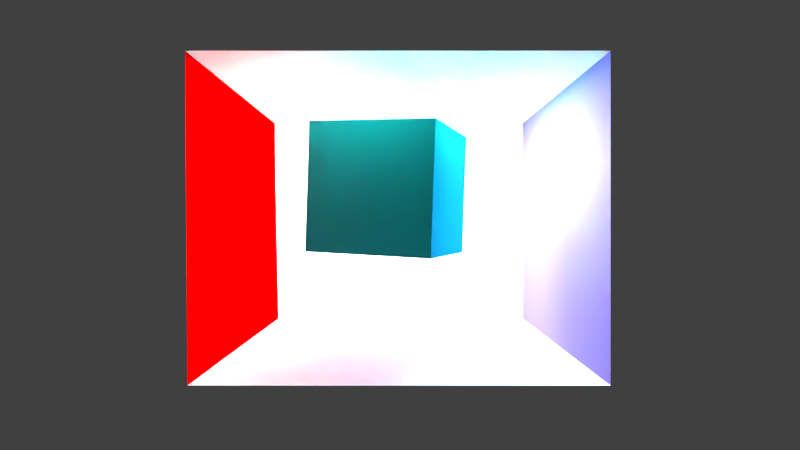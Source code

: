 # Source: CornellBoxMirrors.blend  (saved by Blender 2.76.0; exported with 4.5.12 LTS)
import bpy
from mathutils import Matrix  # noqa: F401  (used for matrix-valued properties, if any)

bpy.ops.wm.read_factory_settings(use_empty=True)
scene = bpy.context.scene
scene.name = 'Scene'

# ---- collections
col_collection_1 = bpy.data.collections.new('Collection 1'); scene.collection.children.link(col_collection_1)

# ---- materials (node trees are filled in below, after node groups)
mat_leftsphere = bpy.data.materials.new('leftSphere')
mat_leftsphere.alpha_threshold = 0.0
mat_leftsphere.use_transparent_shadow = False
mat_leftsphere.diffuse_color = (0.01, 0.5, 0.5, 1.0)
mat_leftsphere.specular_color = (0.95, 0.95, 0.95)
mat_leftsphere.roughness = 0.5
mat_leftsphere.line_color = (0.0, 0.0, 0.0, 1.0)
mat_leftwall_001 = bpy.data.materials.new('leftWall.001')
mat_leftwall_001.alpha_threshold = 0.0
mat_leftwall_001.use_transparent_shadow = False
mat_leftwall_001.diffuse_color = (1.0, 0.0, 0.0, 1.0)
mat_leftwall_001.specular_color = (0.0, 0.0, 0.0)
mat_leftwall_001.roughness = 0.5
mat_leftwall_001.specular_intensity = 1.0
mat_leftwall_001.line_color = (0.0, 0.0, 0.0, 1.0)
mat_rightwall_001 = bpy.data.materials.new('rightWall.001')
mat_rightwall_001.alpha_threshold = 0.0
mat_rightwall_001.use_transparent_shadow = False
mat_rightwall_001.diffuse_color = (0.161, 0.133, 0.427, 1.0)
mat_rightwall_001.specular_color = (0.0, 0.0, 0.0)
mat_rightwall_001.roughness = 0.5
mat_rightwall_001.specular_intensity = 1.0
mat_rightwall_001.line_color = (0.0, 0.0, 0.0, 1.0)
mat_ceiling_001 = bpy.data.materials.new('ceiling.001')
mat_ceiling_001.alpha_threshold = 0.0
mat_ceiling_001.use_transparent_shadow = False
mat_ceiling_001.diffuse_color = (0.725, 0.71, 0.68, 1.0)
mat_ceiling_001.specular_color = (0.0, 0.0, 0.0)
mat_ceiling_001.roughness = 0.5
mat_ceiling_001.specular_intensity = 1.0
mat_ceiling_001.line_color = (0.0, 0.0, 0.0, 1.0)
mat_backwall_001 = bpy.data.materials.new('backWall.001')
mat_backwall_001.alpha_threshold = 0.0
mat_backwall_001.use_transparent_shadow = False
mat_backwall_001.diffuse_color = (1.0, 1.0, 1.0, 1.0)
mat_backwall_001.specular_color = (0.0, 0.0, 0.0)
mat_backwall_001.roughness = 0.5
mat_backwall_001.specular_intensity = 1.0
mat_backwall_001.line_color = (0.0, 0.0, 0.0, 1.0)
mat_floor_001 = bpy.data.materials.new('floor.001')
mat_floor_001.alpha_threshold = 0.0
mat_floor_001.use_transparent_shadow = False
mat_floor_001.specular_color = (0.0, 0.0, 0.0)
mat_floor_001.roughness = 0.5
mat_floor_001.specular_intensity = 1.0
mat_floor_001.line_color = (0.0, 0.0, 0.0, 1.0)

# ---- material node trees

# ---- world
world_world = bpy.data.worlds.new('World'); scene.world = world_world
world_world.color = (0.05088, 0.05088, 0.05088)
world_world.use_sun_shadow = False
world_world.sun_shadow_jitter_overblur = 0.0
world_world.cycles.sampling_method = 'MANUAL'
world_world.cycles.sample_map_resolution = 256

# ---- cameras
cam_camera = bpy.data.cameras.new('Camera')
cam_camera.clip_end = 100.0
cam_camera.lens = 23.96
cam_camera.sensor_width = 32.0
cam_camera.sensor_height = 18.0
cam_camera.ortho_scale = 7.314
cam_camera.dof.focus_distance = 0.0
cam_camera.dof.aperture_fstop = 128.0

# ---- lights
light_area = bpy.data.lights.new('Area', 'AREA')
light_area.transmission_factor = 0.0
light_area.energy = 392.7
light_area.shadow_buffer_clip_start = 0.5
light_area.shadow_soft_size = 0.75
light_area.shadow_maximum_resolution = 0.006
light_area.use_absolute_resolution = True
light_area.size = 0.75
light_area.size_y = 0.1
light_area.cycles.use_multiple_importance_sampling = False

# ---- meshes
me_cube = bpy.data.meshes.new('Cube')
me_cube.from_pydata([(-1.0, -1.0, -1.0), (-1.0, -1.0, 1.0), (-1.0, 1.0, -1.0), (-1.0, 1.0, 1.0), (1.0, -1.0, -1.0), (1.0, -1.0, 1.0), (1.0, 1.0, -1.0), (1.0, 1.0, 1.0), (-1.0, -1.0, -1.0), (-1.0, -1.0, -1.0), (-1.0, -1.0, 1.0), (-1.0, -1.0, 1.0), (-1.0, 1.0, 1.0), (-1.0, 1.0, 1.0), (-1.0, 1.0, -1.0), (-1.0, 1.0, -1.0), (1.0, 1.0, 1.0), (1.0, 1.0, 1.0), (1.0, 1.0, -1.0), (1.0, 1.0, -1.0), (1.0, -1.0, 1.0), (1.0, -1.0, 1.0), (1.0, -1.0, -1.0), (1.0, -1.0, -1.0)], [], [(10, 12, 14, 8), (13, 16, 18, 15), (17, 20, 22, 19), (21, 11, 9, 23), (0, 2, 6, 4), (5, 7, 3, 1)])
me_cube.materials.append(mat_leftsphere)
me_cube.use_remesh_preserve_volume = False
me_cube.use_remesh_preserve_attributes = False
me_cube.use_mirror_vertex_groups = False
me_cube.update()
me_leftwall_001 = bpy.data.meshes.new('leftWall.001')
me_leftwall_001.from_pydata([(-1.02, 1.59, -1.04), (-1.02, 1.59, 0.99), (-1.01, 0.0, 0.99), (-0.99, 0.0, -1.04)], [], [(0, 1, 2), (3, 0, 2)])
me_leftwall_001.polygons.foreach_set('use_smooth', [True] * 2)
_k = set([(0, 1), (0, 3), (1, 2), (2, 3)])
me_leftwall_001.attributes.new('sharp_edge', 'BOOLEAN', 'EDGE').data.foreach_set('value', [ (min(e.vertices), max(e.vertices)) in _k for e in me_leftwall_001.edges])
_uv = me_leftwall_001.uv_layers.new(name='UVMap')
_uv.uv.foreach_set('vector', [0.0, 1.0, 0.0, 1.0, 0.0, 1.0, 0.0, 1.0, 0.0, 1.0, 0.0, 1.0])
me_leftwall_001.materials.append(mat_leftwall_001)
me_leftwall_001.use_remesh_preserve_volume = False
me_leftwall_001.use_remesh_preserve_attributes = False
me_leftwall_001.use_mirror_vertex_groups = False
me_leftwall_001.update()
me_rightwall_001 = bpy.data.meshes.new('rightWall.001')
me_rightwall_001.from_pydata([(1.0, 1.59, 0.99), (1.0, 1.59, -1.04), (1.0, 0.0, -1.04), (1.0, 0.0, 0.99)], [], [(0, 1, 2), (3, 0, 2)])
me_rightwall_001.polygons.foreach_set('use_smooth', [True] * 2)
_k = set([(0, 1), (0, 3), (1, 2), (2, 3)])
me_rightwall_001.attributes.new('sharp_edge', 'BOOLEAN', 'EDGE').data.foreach_set('value', [ (min(e.vertices), max(e.vertices)) in _k for e in me_rightwall_001.edges])
_uv = me_rightwall_001.uv_layers.new(name='UVMap')
_uv.uv.foreach_set('vector', [0.0, 1.0, 0.0, 1.0, 0.0, 1.0, 0.0, 1.0, 0.0, 1.0, 0.0, 1.0])
me_rightwall_001.materials.append(mat_rightwall_001)
me_rightwall_001.use_remesh_preserve_volume = False
me_rightwall_001.use_remesh_preserve_attributes = False
me_rightwall_001.use_mirror_vertex_groups = False
me_rightwall_001.update()
me_ceiling_001 = bpy.data.meshes.new('ceiling.001')
me_ceiling_001.from_pydata([(1.0, 1.59, -1.04), (1.0, 1.59, 0.99), (-1.02, 1.59, 0.99), (-1.02, 1.59, -1.04)], [], [(0, 1, 2), (3, 0, 2)])
me_ceiling_001.polygons.foreach_set('use_smooth', [True] * 2)
_k = set([(0, 1), (0, 3), (1, 2), (2, 3)])
me_ceiling_001.attributes.new('sharp_edge', 'BOOLEAN', 'EDGE').data.foreach_set('value', [ (min(e.vertices), max(e.vertices)) in _k for e in me_ceiling_001.edges])
_uv = me_ceiling_001.uv_layers.new(name='UVMap')
_uv.uv.foreach_set('vector', [0.0, 1.0, 0.0, 1.0, 0.0, 1.0, 0.0, 1.0, 0.0, 1.0, 0.0, 1.0])
me_ceiling_001.materials.append(mat_ceiling_001)
me_ceiling_001.use_remesh_preserve_volume = False
me_ceiling_001.use_remesh_preserve_attributes = False
me_ceiling_001.use_mirror_vertex_groups = False
me_ceiling_001.update()
me_backwall_001 = bpy.data.meshes.new('backWall.001')
me_backwall_001.from_pydata([(1.0, 1.59, -1.04), (-1.02, 1.59, -1.04), (-0.99, 0.0, -1.04), (1.0, 0.0, -1.04)], [], [(0, 1, 2), (3, 0, 2)])
me_backwall_001.polygons.foreach_set('use_smooth', [True] * 2)
_k = set([(0, 1), (0, 3), (1, 2), (2, 3)])
me_backwall_001.attributes.new('sharp_edge', 'BOOLEAN', 'EDGE').data.foreach_set('value', [ (min(e.vertices), max(e.vertices)) in _k for e in me_backwall_001.edges])
_uv = me_backwall_001.uv_layers.new(name='UVMap')
_uv.uv.foreach_set('vector', [0.0, 1.0, 0.0, 1.0, 0.0, 1.0, 0.0, 1.0, 0.0, 1.0, 0.0, 1.0])
me_backwall_001.materials.append(mat_backwall_001)
me_backwall_001.use_remesh_preserve_volume = False
me_backwall_001.use_remesh_preserve_attributes = False
me_backwall_001.use_mirror_vertex_groups = False
me_backwall_001.update()
me_floor_001 = bpy.data.meshes.new('floor.001')
me_floor_001.from_pydata([(1.0, 0.0, -1.04), (-0.99, 0.0, -1.04), (-1.01, 0.0, 0.99), (1.0, 0.0, 0.99)], [], [(0, 1, 2), (3, 0, 2)])
me_floor_001.polygons.foreach_set('use_smooth', [True] * 2)
_k = set([(0, 1), (0, 3), (1, 2), (2, 3)])
me_floor_001.attributes.new('sharp_edge', 'BOOLEAN', 'EDGE').data.foreach_set('value', [ (min(e.vertices), max(e.vertices)) in _k for e in me_floor_001.edges])
_uv = me_floor_001.uv_layers.new(name='UVMap')
_uv.uv.foreach_set('vector', [0.0, 1.0, 0.0, 1.0, 0.0, 1.0, 0.0, 1.0, 0.0, 1.0, 0.0, 1.0])
me_floor_001.materials.append(mat_floor_001)
me_floor_001.use_remesh_preserve_volume = False
me_floor_001.use_remesh_preserve_attributes = False
me_floor_001.use_mirror_vertex_groups = False
me_floor_001.update()

# ---- objects
ob_cube = bpy.data.objects.new('Cube', me_cube)
ob_area = bpy.data.objects.new('Area', light_area)
ob_leftwall_001 = bpy.data.objects.new('leftWall.001', me_leftwall_001)
ob_rightwall_001 = bpy.data.objects.new('rightWall.001', me_rightwall_001)
ob_ceiling_001 = bpy.data.objects.new('ceiling.001', me_ceiling_001)
ob_backwall_001 = bpy.data.objects.new('backWall.001', me_backwall_001)
ob_floor_001 = bpy.data.objects.new('floor.001', me_floor_001)
ob_camera = bpy.data.objects.new('Camera', cam_camera)

# ---- transforms, parenting, visibility, modifiers, constraints
ob_cube.location = (-0.05741, -0.1047, 0.9752)
ob_cube.rotation_euler = (0.002169, 0.03702, -0.329)
ob_cube.scale = (0.3814, 0.3814, 0.3814)
ob_cube.lineart.crease_threshold = 0.0
ob_area.location = (0.0, 0.0, 1.58)
ob_area.lineart.crease_threshold = 0.0
ob_leftwall_001.location = (0.0, 0.0, 0.0)
ob_leftwall_001.rotation_euler = (1.571, -0.0, 0.0)
ob_leftwall_001.lineart.crease_threshold = 0.0
ob_rightwall_001.location = (0.0, 0.0, 0.0)
ob_rightwall_001.rotation_euler = (1.571, -0.0, 0.0)
ob_rightwall_001.lineart.crease_threshold = 0.0
ob_ceiling_001.location = (0.0, 0.0, 0.0)
ob_ceiling_001.rotation_euler = (1.571, -0.0, 0.0)
ob_ceiling_001.lineart.crease_threshold = 0.0
ob_backwall_001.location = (0.0, 0.0, 0.0)
ob_backwall_001.rotation_euler = (1.571, -0.0, 0.0)
ob_backwall_001.lineart.crease_threshold = 0.0
ob_floor_001.location = (0.0, 0.0, 0.0)
ob_floor_001.rotation_euler = (1.571, -0.0, 0.0)
ob_floor_001.lineart.crease_threshold = 0.0
ob_camera.location = (0.0, -3.834, 0.7617)
ob_camera.rotation_euler = (1.571, 0.0, 0.0)
ob_camera.scale = (1.0, 1.0, 1.0)
ob_camera.lock_rotations_4d = False
ob_camera.empty_display_type = 'ARROWS'
ob_camera.color = (0.0, 0.0, 0.0, 0.0)
ob_camera.hide_select = True
ob_camera.display_type = 'WIRE'
ob_camera.lineart.crease_threshold = 0.0

# ---- collection membership
col_collection_1.objects.link(ob_cube)
col_collection_1.objects.link(ob_area)
col_collection_1.objects.link(ob_leftwall_001)
col_collection_1.objects.link(ob_rightwall_001)
col_collection_1.objects.link(ob_ceiling_001)
col_collection_1.objects.link(ob_backwall_001)
col_collection_1.objects.link(ob_floor_001)
col_collection_1.objects.link(ob_camera)

# ---- scene / render settings (as saved in the file)
scene.camera = ob_camera
scene.frame_start = 1; scene.frame_end = 250; scene.frame_set(1)
scene.render.engine = 'BLENDER_EEVEE_NEXT'
scene.render.image_settings.compression = 90
scene.render.resolution_percentage = 50
scene.render.dither_intensity = 0.0
scene.cycles.use_denoising = False
scene.cycles.samples = 10
scene.cycles.sampling_pattern = 'TABULATED_SOBOL'
scene.cycles.light_sampling_threshold = 0.0
scene.cycles.use_adaptive_sampling = False
scene.cycles.use_light_tree = False
scene.cycles.blur_glossy = 0.0
scene.cycles.volume_bounces = 1
scene.cycles.pixel_filter_type = 'GAUSSIAN'
scene.cycles.sample_clamp_indirect = 0.0
scene.view_settings.view_transform = 'Standard'
bpy.context.view_layer.update()
